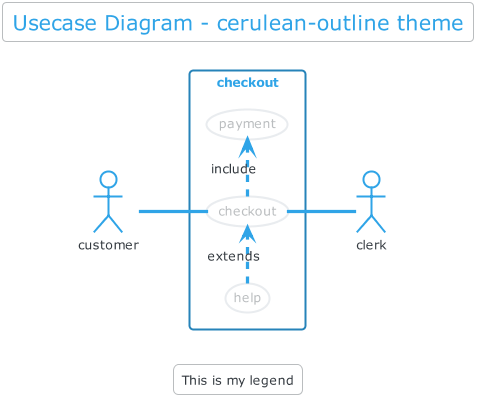

The diagram above was rendered by PlantUML. Its source (embedded in the PNG):
@startuml



skinparam backgroundColor transparent






skinparam defaultFontName       "Verdana"
skinparam defaultFontSize       12
skinparam dpi                   100
skinparam shadowing             false
skinparam roundcorner           8
skinparam ParticipantPadding    10
skinparam BoxPadding            2
skinparam Padding               2
skinparam ArrowColor            #868E96
skinparam title {
	FontColor	                 #2FA4E7
	BorderColor	                 #BABDBF
	FontSize	    	         20
	BorderRoundCorner            8
	BorderThickness 	         1
	BackgroundColor              transparent
}

skinparam legend {
	BackgroundColor transparent
	BorderColor #BABDBF
	FontColor #343A40
}

skinparam activity {
	FontColor #2FA4E7
	BorderColor #2FA4E7
	BackgroundColor transparent
	BarColor #73A839
	StartColor #033C73
	EndColor #033C73
	DiamondBackgroundColor transparent
  	DiamondBorderColor #BABDBF
	DiamondFontColor #BABDBF
}

skinparam sequence {
	BorderColor #2FA4E7
	TitleFontColor #2FA4E7
	BackgroundColor transparent
	StartColor #2FA4E7
	EndColor #2FA4E7
    ParticipantBackgroundColor transparent
    ParticipantBorderColor #2FA4E7
	ParticipantBorderThickness 1
	ParticipantFontColor #2FA4E7
	ActorBackgroundColor transparent
    ActorBorderColor #2FA4E7
	ActorFontColor #2FA4E7
	ArrowThickness 3
	ArrowColor #2FA4E7
	ArrowFontColor #343A40
	BoxBackgroundColor transparent
	BoxBorderColor #868E96
	BoxFontColor #343A40
	LifeLineBorderColor #BABDBF
	LifeLineBorderThickness 2
	LifeLineBackgroundColor transparent
	GroupBorderColor #868E96
	GroupFontColor #343A40
	GroupHeaderFontColor #033C73
	DividerBackgroundColor transparent
    DividerBorderColor #868E96
    DividerBorderThickness 2
    DividerFontColor #343A40
	ReferenceBackgroundColor transparent
	ReferenceBorderColor #868E96
	ReferenceFontColor #343A40
	ReferenceHeaderFontColor #033C73
}

skinparam partition {
	BorderColor #2FA4E7
	FontColor #2FA4E7
	BackgroundColor transparent
}

skinparam collections {
	BackgroundColor transparent
	BorderColor #2FA4E7
}

skinparam control {
	BackgroundColor transparent
	BorderColor #2683B9
	FontColor #343A40
}

skinparam entity {
	BackgroundColor  transparent
	BorderColor #2683B9
	FontColor #343A40
}

skinparam boundary {
	BackgroundColor  transparent
	BorderColor #2683B9
	FontColor #343A40
}

skinparam agent {
	BackgroundColor transparent
	BorderColor #999999
	FontColor #333333
}

skinparam note {
	BorderThickness 1
	BackgroundColor transparent
	BorderColor #033C73
	FontColor #033C73
}

skinparam artifact {
	BackgroundColor transparent
	BorderColor #868E96
	FontColor #868E96
}

skinparam component {
	BackgroundColor transparent
	BorderColor  #73A839
	FontColor #73A839
}

skinparam interface {
	BackgroundColor  transparent
	BorderColor  #C71C22
	FontColor #343A40
}

skinparam storage {
	BackgroundColor transparent
  	BorderColor #DD5600
	FontColor #DD5600
}

skinparam node {
	BackgroundColor transparent
	BorderColor #343A40
	FontColor #343A40
}

skinparam cloud {
	BackgroundColor transparent
	BorderColor  lightskyblue
	FontColor #343A40
}

skinparam database {
	BackgroundColor  transparent
	BorderColor #2683B9
	FontColor #343A40
}

skinparam actor {
	FontColor #343A40
}

skinparam class {
	HeaderBackgroundColor #2FA4E7-#2683B9
	FontColor #2FA4E7
	BackgroundColor transparent
	BorderColor #2683B9
	StereotypeFontColor #343A40
	BorderThickness 1
	AttributeFontColor #BABDBF
	AttributeFontSize 11
}

skinparam object {
	FontColor #73A839
	BackgroundColor transparent
	BorderColor #BABDBF
	StereotypeFontColor #343A40
	BorderThickness 1
	AttributeFontColor #BABDBF
	AttributeFontSize 11
}

skinparam usecase {
	BackgroundColor transparent
	BorderColor #E9ECEF
	BorderThickness 2
	FontColor #BABDBF
	StereotypeFontColor #2FA4E7
}

skinparam rectangle {
	BackgroundColor transparent
	BorderColor #2683B9
	BorderThickness 2
	FontColor #2FA4E7
	StereotypeFontColor #2FA4E7
}

skinparam package {
	BackgroundColor transparent
  	BorderColor #2FA4E7
	FontColor #2FA4E7
	BorderThickness 2
}

skinparam folder {
	BackgroundColor transparent
  	BorderColor #DD5600
	FontColor #DD5600
	BorderThickness 2
}

skinparam frame {
	BackgroundColor transparent
  	BorderColor #033C73
	FontColor #033C73
	BorderThickness 2
}

skinparam state {
	StartColor #033C73
	EndColor #033C73
	BackgroundColor transparent 
	BorderColor #BABDBF
	FontColor #033C73
	AttributeFontColor #BABDBF
	AttributeFontSize 11
}

skinparam queue {
	BackgroundColor transparent
  	BorderColor #DD5600
	FontColor #DD5600
}

skinparam card {
	BackgroundColor transparent
	BorderColor #033C73
	FontColor #033C73
}

skinparam file {
	BackgroundColor transparent
	BorderColor #868E96
	FontColor #868E96
}

skinparam stack {
	BackgroundColor transparent
	BorderColor #2FA4E7
	FontColor #2FA4E7
}

title Usecase Diagram - cerulean-outline theme

legend
This is my legend
endlegend


left to right direction
actor customer
actor clerk
rectangle checkout {
  customer -- (checkout)
  (checkout) .> (payment) : include
  (help) .> (checkout) : extends
  (checkout) -- clerk
}
@enduml